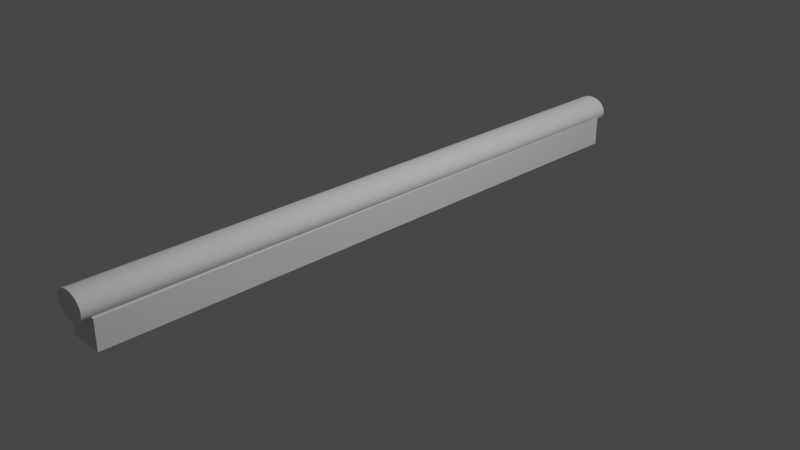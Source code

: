 # Source: Tube_lamp_v1.blend  (saved by Blender 2.80.75; exported with 4.5.12 LTS)
import bpy
from mathutils import Matrix  # noqa: F401  (used for matrix-valued properties, if any)

bpy.ops.wm.read_factory_settings(use_empty=True)
scene = bpy.context.scene
scene.name = 'Scene'

# ---- collections
col_collection = bpy.data.collections.new('Collection'); scene.collection.children.link(col_collection)

# ---- world
world_world = bpy.data.worlds.new('World'); scene.world = world_world
world_world.use_nodes = True; world_world.node_tree.nodes.clear()
_N = world_world.node_tree.nodes; _L = world_world.node_tree.links
n0 = _N.new('ShaderNodeOutputWorld'); n0.name = 'World Output'; n0.location = (300, 300)
n1 = _N.new('ShaderNodeBackground'); n1.name = 'Background'; n1.location = (10, 300)
n1.inputs[0].default_value = (0.05088, 0.05088, 0.05088, 1.0)
_L.new(n1.outputs[0], n0.inputs[0])
n0.is_active_output = True
world_world.color = (0.05088, 0.05088, 0.05088)
world_world.use_sun_shadow = False
world_world.sun_shadow_jitter_overblur = 0.0

# ---- cameras
cam_camera = bpy.data.cameras.new('Camera')
cam_camera.clip_end = 100.0
cam_camera.ortho_scale = 7.314

# ---- lights
light_light = bpy.data.lights.new('Light', 'POINT')
light_light.transmission_factor = 0.0
light_light.energy = 1000.0
light_light.shadow_soft_size = 0.1
light_light.shadow_maximum_resolution = 0.006
light_light.use_absolute_resolution = True

# ---- meshes
me_cylinder_001 = bpy.data.meshes.new('Cylinder.001')
me_cylinder_001.from_pydata([(0.0, 1.0, -1.0), (0.0, 1.0, 1.0), (0.1951, 0.9808, -1.0), (0.1951, 0.9808, 1.0), (0.3827, 0.9239, -1.0), (0.3827, 0.9239, 1.0), (0.5556, 0.8315, -1.0), (0.5556, 0.8315, 1.0), (0.7071, 0.7071, -1.0), (0.7071, 0.7071, 1.0), (0.8315, 0.5556, -1.0), (0.8315, 0.5556, 1.0), (0.9239, 0.3827, -1.0), (0.9239, 0.3827, 1.0), (0.9808, 0.1951, -1.0), (0.9808, 0.1951, 1.0), (1.0, 7.55e-08, -1.0), (1.0, 7.55e-08, 1.0), (0.9808, -0.1951, -1.0), (0.9808, -0.1951, 1.0), (0.9239, -0.3827, -1.0), (0.9239, -0.3827, 1.0), (0.8315, -0.5556, -1.0), (0.8315, -0.5556, 1.0), (0.7071, -0.7071, -1.0), (0.7071, -0.7071, 1.0), (0.5556, -0.8315, -1.0), (0.5556, -0.8315, 1.0), (0.3827, -0.9239, -1.0), (0.3827, -0.9239, 1.0), (0.1951, -0.9808, -1.0), (0.1951, -0.9808, 1.0), (-3.258e-07, -1.0, -1.0), (-3.258e-07, -1.0, 1.0), (-0.1951, -0.9808, -1.0), (-0.1951, -0.9808, 1.0), (-0.3827, -0.9239, -1.0), (-0.3827, -0.9239, 1.0), (-0.5556, -0.8315, -1.0), (-0.5556, -0.8315, 1.0), (-0.7071, -0.7071, -1.0), (-0.7071, -0.7071, 1.0), (-0.8315, -0.5556, -1.0), (-0.8315, -0.5556, 1.0), (-0.9239, -0.3827, -1.0), (-0.9239, -0.3827, 1.0), (-0.9808, -0.1951, -1.0), (-0.9808, -0.1951, 1.0), (-1.0, 9.656e-07, -1.0), (-1.0, 9.656e-07, 1.0), (-0.9808, 0.1951, -1.0), (-0.9808, 0.1951, 1.0), (-0.9239, 0.3827, -1.0), (-0.9239, 0.3827, 1.0), (-0.8315, 0.5556, -1.0), (-0.8315, 0.5556, 1.0), (-0.7071, 0.7071, -1.0), (-0.7071, 0.7071, 1.0), (-0.5556, 0.8315, -1.0), (-0.5556, 0.8315, 1.0), (-0.3827, 0.9239, -1.0), (-0.3827, 0.9239, 1.0), (-0.1951, 0.9808, -1.0), (-0.1951, 0.9808, 1.0)], [], [(0, 1, 3, 2), (2, 3, 5, 4), (4, 5, 7, 6), (6, 7, 9, 8), (8, 9, 11, 10), (10, 11, 13, 12), (12, 13, 15, 14), (14, 15, 17, 16), (16, 17, 19, 18), (18, 19, 21, 20), (20, 21, 23, 22), (22, 23, 25, 24), (24, 25, 27, 26), (26, 27, 29, 28), (28, 29, 31, 30), (30, 31, 33, 32), (32, 33, 35, 34), (34, 35, 37, 36), (36, 37, 39, 38), (38, 39, 41, 40), (40, 41, 43, 42), (42, 43, 45, 44), (44, 45, 47, 46), (46, 47, 49, 48), (48, 49, 51, 50), (50, 51, 53, 52), (52, 53, 55, 54), (54, 55, 57, 56), (56, 57, 59, 58), (58, 59, 61, 60), (3, 1, 63, 61, 59, 57, 55, 53, 51, 49, 47, 45, 43, 41, 39, 37, 35, 33, 31, 29, 27, 25, 23, 21, 19, 17, 15, 13, 11, 9, 7, 5), (60, 61, 63, 62), (62, 63, 1, 0), (0, 2, 4, 6, 8, 10, 12, 14, 16, 18, 20, 22, 24, 26, 28, 30, 32, 34, 36, 38, 40, 42, 44, 46, 48, 50, 52, 54, 56, 58, 60, 62)])
_uv = me_cylinder_001.uv_layers.new(name='UVMap')
_uv.uv.foreach_set('vector', [1.0, 0.5, 1.0, 1.0, 0.9688, 1.0, 0.9688, 0.5, 0.9688, 0.5, 0.9688, 1.0, 0.9375, 1.0, 0.9375, 0.5, 0.9375, 0.5, 0.9375, 1.0, 0.9062, 1.0, 0.9062, 0.5, 0.9062, 0.5, 0.9062, 1.0, 0.875, 1.0, 0.875, 0.5, 0.875, 0.5, 0.875, 1.0, 0.8438, 1.0, 0.8438, 0.5, 0.8438, 0.5, 0.8438, 1.0, 0.8125, 1.0, 0.8125, 0.5, 0.8125, 0.5, 0.8125, 1.0, 0.7812, 1.0, 0.7812, 0.5, 0.7812, 0.5, 0.7812, 1.0, 0.75, 1.0, 0.75, 0.5, 0.75, 0.5, 0.75, 1.0, 0.7188, 1.0, 0.7188, 0.5, 0.7188, 0.5, 0.7188, 1.0, 0.6875, 1.0, 0.6875, 0.5, 0.6875, 0.5, 0.6875, 1.0, 0.6562, 1.0, 0.6562, 0.5, 0.6562, 0.5, 0.6562, 1.0, 0.625, 1.0, 0.625, 0.5, 0.625, 0.5, 0.625, 1.0, 0.5938, 1.0, 0.5938, 0.5, 0.5938, 0.5, 0.5938, 1.0, 0.5625, 1.0, 0.5625, 0.5, 0.5625, 0.5, 0.5625, 1.0, 0.5312, 1.0, 0.5312, 0.5, 0.5312, 0.5, 0.5312, 1.0, 0.5, 1.0, 0.5, 0.5, 0.5, 0.5, 0.5, 1.0, 0.4688, 1.0, 0.4688, 0.5, 0.4688, 0.5, 0.4688, 1.0, 0.4375, 1.0, 0.4375, 0.5, 0.4375, 0.5, 0.4375, 1.0, 0.4062, 1.0, 0.4062, 0.5, 0.4062, 0.5, 0.4062, 1.0, 0.375, 1.0, 0.375, 0.5, 0.375, 0.5, 0.375, 1.0, 0.3438, 1.0, 0.3438, 0.5, 0.3438, 0.5, 0.3438, 1.0, 0.3125, 1.0, 0.3125, 0.5, 0.3125, 0.5, 0.3125, 1.0, 0.2812, 1.0, 0.2812, 0.5, 0.2812, 0.5, 0.2812, 1.0, 0.25, 1.0, 0.25, 0.5, 0.25, 0.5, 0.25, 1.0, 0.2188, 1.0, 0.2188, 0.5, 0.2188, 0.5, 0.2188, 1.0, 0.1875, 1.0, 0.1875, 0.5, 0.1875, 0.5, 0.1875, 1.0, 0.1562, 1.0, 0.1562, 0.5, 0.1562, 0.5, 0.1562, 1.0, 0.125, 1.0, 0.125, 0.5, 0.125, 0.5, 0.125, 1.0, 0.09375, 1.0, 0.09375, 0.5, 0.09375, 0.5, 0.09375, 1.0, 0.0625, 1.0, 0.0625, 0.5, 0.2968, 0.4854, 0.25, 0.49, 0.2032, 0.4854, 0.1582, 0.4717, 0.1167, 0.4496, 0.08029, 0.4197, 0.05045, 0.3833, 0.02827, 0.3418, 0.01461, 0.2968, 0.01, 0.25, 0.01461, 0.2032, 0.02827, 0.1582, 0.05045, 0.1167, 0.08029, 0.08029, 0.1167, 0.05045, 0.1582, 0.02827, 0.2032, 0.01461, 0.25, 0.01, 0.2968, 0.01461, 0.3418, 0.02827, 0.3833, 0.05045, 0.4197, 0.08029, 0.4496, 0.1167, 0.4717, 0.1582, 0.4854, 0.2032, 0.49, 0.25, 0.4854, 0.2968, 0.4717, 0.3418, 0.4496, 0.3833, 0.4197, 0.4197, 0.3833, 0.4496, 0.3418, 0.4717, 0.0625, 0.5, 0.0625, 1.0, 0.03125, 1.0, 0.03125, 0.5, 0.03125, 0.5, 0.03125, 1.0, 0.0, 1.0, 0.0, 0.5, 0.75, 0.49, 0.7968, 0.4854, 0.8418, 0.4717, 0.8833, 0.4496, 0.9197, 0.4197, 0.9496, 0.3833, 0.9717, 0.3418, 0.9854, 0.2968, 0.99, 0.25, 0.9854, 0.2032, 0.9717, 0.1582, 0.9496, 0.1167, 0.9197, 0.08029, 0.8833, 0.05045, 0.8418, 0.02827, 0.7968, 0.01461, 0.75, 0.01, 0.7032, 0.01461, 0.6582, 0.02827, 0.6167, 0.05045, 0.5803, 0.08029, 0.5504, 0.1167, 0.5283, 0.1582, 0.5146, 0.2032, 0.51, 0.25, 0.5146, 0.2968, 0.5283, 0.3418, 0.5504, 0.3833, 0.5803, 0.4197, 0.6167, 0.4496, 0.6582, 0.4717, 0.7032, 0.4854])
me_cylinder_001.use_remesh_preserve_volume = False
me_cylinder_001.use_remesh_preserve_attributes = False
me_cylinder_001.use_mirror_vertex_groups = False
me_cylinder_001.update()
me_cube_003 = bpy.data.meshes.new('Cube.003')
me_cube_003.from_pydata([(-1.0, -1.0, -1.0), (-1.0, -1.0, 1.0), (-1.0, 1.0, -1.0), (-1.0, 1.0, 1.0), (1.0, -1.0, -1.0), (1.0, -1.0, 1.0), (1.0, 1.0, -1.0), (1.0, 1.0, 1.0)], [], [(0, 1, 3, 2), (2, 3, 7, 6), (6, 7, 5, 4), (4, 5, 1, 0), (2, 6, 4, 0), (7, 3, 1, 5)])
_uv = me_cube_003.uv_layers.new(name='UVMap')
_uv.uv.foreach_set('vector', [0.375, 0.0, 0.625, 0.0, 0.625, 0.25, 0.375, 0.25, 0.375, 0.25, 0.625, 0.25, 0.625, 0.5, 0.375, 0.5, 0.375, 0.5, 0.625, 0.5, 0.625, 0.75, 0.375, 0.75, 0.375, 0.75, 0.625, 0.75, 0.625, 1.0, 0.375, 1.0, 0.125, 0.5, 0.375, 0.5, 0.375, 0.75, 0.125, 0.75, 0.625, 0.5, 0.875, 0.5, 0.875, 0.75, 0.625, 0.75])
me_cube_003.use_remesh_preserve_volume = False
me_cube_003.use_remesh_preserve_attributes = False
me_cube_003.use_mirror_vertex_groups = False
me_cube_003.update()

# ---- objects
ob_light = bpy.data.objects.new('Light', light_light)
ob_camera = bpy.data.objects.new('Camera', cam_camera)
ob_cylinder = bpy.data.objects.new('Cylinder', me_cylinder_001)
ob_cube = bpy.data.objects.new('Cube', me_cube_003)

# ---- transforms, parenting, visibility, modifiers, constraints
ob_light.location = (4.076, 1.005, 5.904)
ob_light.rotation_euler = (0.6503, 0.05522, 1.866)
ob_light.lock_rotations_4d = False
ob_light.empty_display_type = 'ARROWS'
ob_light.color = (0.0, 0.0, 0.0, 0.0)
ob_light.lineart.crease_threshold = 0.0
ob_camera.location = (7.359, -6.926, 4.958)
ob_camera.rotation_euler = (1.109, 0.0, 0.8149)
ob_camera.lock_rotations_4d = False
ob_camera.empty_display_type = 'ARROWS'
ob_camera.color = (0.0, 0.0, 0.0, 0.0)
ob_camera.display_type = 'WIRE'
ob_camera.lineart.crease_threshold = 0.0
ob_cylinder.location = (-0.3115, 0.01223, 0.23)
ob_cylinder.rotation_euler = (-1.577, -0.0, 0.0)
ob_cylinder.scale = (0.195, 0.1512, 3.48)
ob_cylinder.lineart.crease_threshold = 0.0
ob_cube.location = (-0.3166, 0.01014, 0.0)
ob_cube.scale = (0.1939, 3.374, 0.164)
ob_cube.lineart.crease_threshold = 0.0

# ---- collection membership
col_collection.objects.link(ob_light)
col_collection.objects.link(ob_camera)
col_collection.objects.link(ob_cylinder)
col_collection.objects.link(ob_cube)

# ---- scene / render settings (as saved in the file)
scene.camera = ob_camera
scene.frame_start = 1; scene.frame_end = 250; scene.frame_set(1)
scene.render.engine = 'BLENDER_EEVEE_NEXT'
scene.cycles.use_denoising = False
scene.cycles.samples = 128
scene.cycles.sampling_pattern = 'TABULATED_SOBOL'
scene.cycles.use_adaptive_sampling = False
scene.cycles.use_light_tree = False
scene.view_settings.view_transform = 'Filmic'
bpy.context.view_layer.update()
